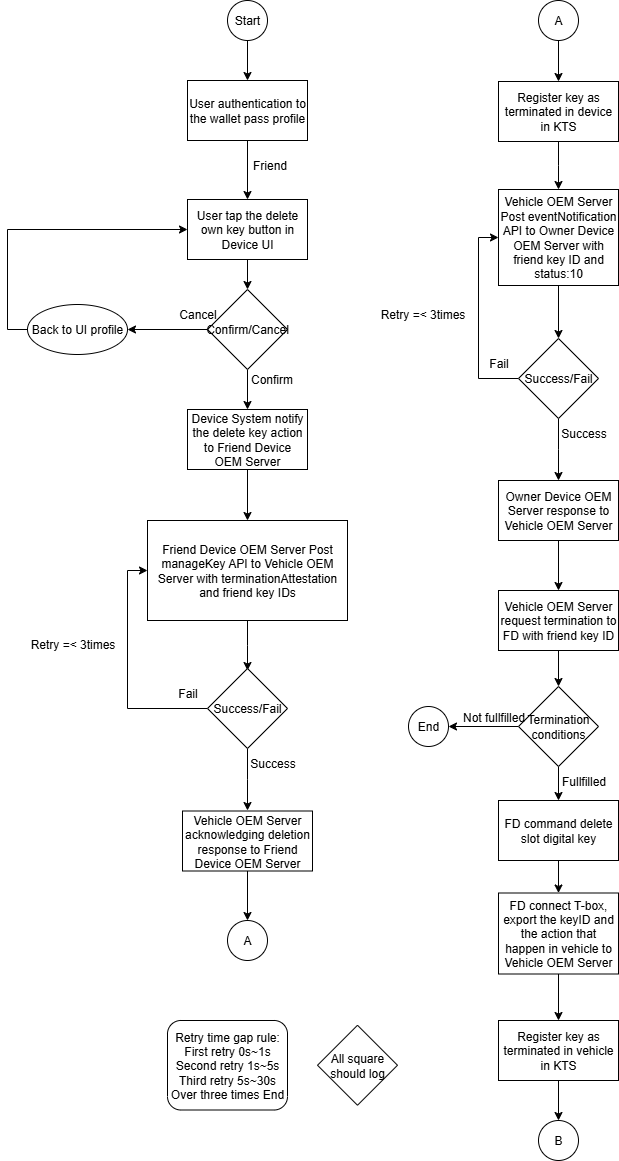

The diagram above was exported from draw.io. Its source (the exported page's mxGraphModel, read from the mxfile embedded in the PNG):
<mxGraphModel dx="1244" dy="699" grid="1" gridSize="10" guides="1" tooltips="1" connect="1" arrows="1" fold="1" page="1" pageScale="1" pageWidth="4681" pageHeight="3300" math="0" shadow="0">
  <root>
    <mxCell id="0" />
    <mxCell id="1" parent="0" />
    <mxCell id="YaAgzNQi4rVdLKUWS5dw-102" style="edgeStyle=orthogonalEdgeStyle;rounded=0;orthogonalLoop=1;jettySize=auto;html=1;exitX=0.5;exitY=1;exitDx=0;exitDy=0;entryX=0.5;entryY=0;entryDx=0;entryDy=0;" edge="1" parent="1" source="YaAgzNQi4rVdLKUWS5dw-103" target="YaAgzNQi4rVdLKUWS5dw-121">
      <mxGeometry relative="1" as="geometry">
        <mxPoint x="370" y="140" as="targetPoint" />
      </mxGeometry>
    </mxCell>
    <mxCell id="YaAgzNQi4rVdLKUWS5dw-103" value="Start" style="ellipse;whiteSpace=wrap;html=1;aspect=fixed;" vertex="1" parent="1">
      <mxGeometry x="350" y="70" width="40" height="40" as="geometry" />
    </mxCell>
    <mxCell id="YaAgzNQi4rVdLKUWS5dw-104" style="edgeStyle=orthogonalEdgeStyle;rounded=0;orthogonalLoop=1;jettySize=auto;html=1;exitX=0.5;exitY=1;exitDx=0;exitDy=0;" edge="1" parent="1" source="YaAgzNQi4rVdLKUWS5dw-105" target="YaAgzNQi4rVdLKUWS5dw-108">
      <mxGeometry relative="1" as="geometry" />
    </mxCell>
    <mxCell id="YaAgzNQi4rVdLKUWS5dw-105" value="User tap the delete own key button in Device UI" style="rounded=0;whiteSpace=wrap;html=1;" vertex="1" parent="1">
      <mxGeometry x="310" y="269" width="120" height="60" as="geometry" />
    </mxCell>
    <mxCell id="YaAgzNQi4rVdLKUWS5dw-106" style="edgeStyle=orthogonalEdgeStyle;rounded=0;orthogonalLoop=1;jettySize=auto;html=1;exitX=0;exitY=0.5;exitDx=0;exitDy=0;entryX=1;entryY=0.5;entryDx=0;entryDy=0;" edge="1" parent="1" source="YaAgzNQi4rVdLKUWS5dw-108" target="YaAgzNQi4rVdLKUWS5dw-110">
      <mxGeometry relative="1" as="geometry" />
    </mxCell>
    <mxCell id="YaAgzNQi4rVdLKUWS5dw-107" style="edgeStyle=orthogonalEdgeStyle;rounded=0;orthogonalLoop=1;jettySize=auto;html=1;exitX=0.5;exitY=1;exitDx=0;exitDy=0;entryX=0.5;entryY=0;entryDx=0;entryDy=0;" edge="1" parent="1" source="YaAgzNQi4rVdLKUWS5dw-108" target="YaAgzNQi4rVdLKUWS5dw-113">
      <mxGeometry relative="1" as="geometry" />
    </mxCell>
    <mxCell id="YaAgzNQi4rVdLKUWS5dw-108" value="Confirm/Cancel" style="rhombus;whiteSpace=wrap;html=1;" vertex="1" parent="1">
      <mxGeometry x="330" y="359" width="80" height="80" as="geometry" />
    </mxCell>
    <mxCell id="YaAgzNQi4rVdLKUWS5dw-109" style="edgeStyle=orthogonalEdgeStyle;rounded=0;orthogonalLoop=1;jettySize=auto;html=1;exitX=0;exitY=0.5;exitDx=0;exitDy=0;entryX=0;entryY=0.5;entryDx=0;entryDy=0;" edge="1" parent="1" source="YaAgzNQi4rVdLKUWS5dw-110" target="YaAgzNQi4rVdLKUWS5dw-105">
      <mxGeometry relative="1" as="geometry" />
    </mxCell>
    <mxCell id="YaAgzNQi4rVdLKUWS5dw-110" value="Back to UI profile" style="ellipse;whiteSpace=wrap;html=1;" vertex="1" parent="1">
      <mxGeometry x="150" y="374" width="100" height="50" as="geometry" />
    </mxCell>
    <mxCell id="YaAgzNQi4rVdLKUWS5dw-111" value="Cancel" style="text;html=1;align=center;verticalAlign=middle;resizable=0;points=[];autosize=1;strokeColor=none;fillColor=none;" vertex="1" parent="1">
      <mxGeometry x="290" y="369" width="60" height="30" as="geometry" />
    </mxCell>
    <mxCell id="YaAgzNQi4rVdLKUWS5dw-112" style="edgeStyle=orthogonalEdgeStyle;rounded=0;orthogonalLoop=1;jettySize=auto;html=1;exitX=0.5;exitY=1;exitDx=0;exitDy=0;entryX=0.5;entryY=0;entryDx=0;entryDy=0;" edge="1" parent="1" source="YaAgzNQi4rVdLKUWS5dw-113" target="YaAgzNQi4rVdLKUWS5dw-116">
      <mxGeometry relative="1" as="geometry" />
    </mxCell>
    <mxCell id="YaAgzNQi4rVdLKUWS5dw-113" value="Device System notify the delete key action to Friend Device OEM Server" style="rounded=0;whiteSpace=wrap;html=1;" vertex="1" parent="1">
      <mxGeometry x="310" y="479" width="120" height="60" as="geometry" />
    </mxCell>
    <mxCell id="YaAgzNQi4rVdLKUWS5dw-114" value="Confirm" style="text;html=1;align=center;verticalAlign=middle;resizable=0;points=[];autosize=1;strokeColor=none;fillColor=none;" vertex="1" parent="1">
      <mxGeometry x="359" y="434" width="70" height="30" as="geometry" />
    </mxCell>
    <mxCell id="YaAgzNQi4rVdLKUWS5dw-115" style="edgeStyle=orthogonalEdgeStyle;rounded=0;orthogonalLoop=1;jettySize=auto;html=1;exitX=0.5;exitY=1;exitDx=0;exitDy=0;" edge="1" parent="1" source="YaAgzNQi4rVdLKUWS5dw-116">
      <mxGeometry relative="1" as="geometry">
        <mxPoint x="370" y="740" as="targetPoint" />
      </mxGeometry>
    </mxCell>
    <mxCell id="YaAgzNQi4rVdLKUWS5dw-116" value="Friend Device OEM Server Post manageKey API to Vehicle OEM Server with terminationAttestation and friend key IDs" style="rounded=0;whiteSpace=wrap;html=1;" vertex="1" parent="1">
      <mxGeometry x="270" y="590" width="200" height="100" as="geometry" />
    </mxCell>
    <mxCell id="YaAgzNQi4rVdLKUWS5dw-117" style="edgeStyle=orthogonalEdgeStyle;rounded=0;orthogonalLoop=1;jettySize=auto;html=1;exitX=0.5;exitY=1;exitDx=0;exitDy=0;" edge="1" parent="1" source="YaAgzNQi4rVdLKUWS5dw-121" target="YaAgzNQi4rVdLKUWS5dw-105">
      <mxGeometry relative="1" as="geometry">
        <mxPoint x="370" y="220" as="sourcePoint" />
      </mxGeometry>
    </mxCell>
    <mxCell id="YaAgzNQi4rVdLKUWS5dw-118" value="Friend" style="text;html=1;align=center;verticalAlign=middle;resizable=0;points=[];autosize=1;strokeColor=none;fillColor=none;" vertex="1" parent="1">
      <mxGeometry x="362" y="220" width="60" height="30" as="geometry" />
    </mxCell>
    <mxCell id="YaAgzNQi4rVdLKUWS5dw-119" style="edgeStyle=orthogonalEdgeStyle;rounded=0;orthogonalLoop=1;jettySize=auto;html=1;exitX=0.5;exitY=1;exitDx=0;exitDy=0;" edge="1" parent="1" source="YaAgzNQi4rVdLKUWS5dw-128" target="YaAgzNQi4rVdLKUWS5dw-120">
      <mxGeometry relative="1" as="geometry">
        <mxPoint x="370" y="951" as="sourcePoint" />
      </mxGeometry>
    </mxCell>
    <mxCell id="YaAgzNQi4rVdLKUWS5dw-120" value="A" style="ellipse;whiteSpace=wrap;html=1;aspect=fixed;" vertex="1" parent="1">
      <mxGeometry x="350" y="990" width="40" height="40" as="geometry" />
    </mxCell>
    <mxCell id="YaAgzNQi4rVdLKUWS5dw-121" value="User authentication to the wallet pass profile" style="rounded=0;whiteSpace=wrap;html=1;" vertex="1" parent="1">
      <mxGeometry x="310" y="150" width="120" height="60" as="geometry" />
    </mxCell>
    <mxCell id="YaAgzNQi4rVdLKUWS5dw-122" style="edgeStyle=orthogonalEdgeStyle;rounded=0;orthogonalLoop=1;jettySize=auto;html=1;exitX=0;exitY=0.5;exitDx=0;exitDy=0;entryX=0;entryY=0.5;entryDx=0;entryDy=0;" edge="1" parent="1" source="YaAgzNQi4rVdLKUWS5dw-124" target="YaAgzNQi4rVdLKUWS5dw-116">
      <mxGeometry relative="1" as="geometry">
        <mxPoint x="310" y="639" as="targetPoint" />
      </mxGeometry>
    </mxCell>
    <mxCell id="YaAgzNQi4rVdLKUWS5dw-123" style="edgeStyle=orthogonalEdgeStyle;rounded=0;orthogonalLoop=1;jettySize=auto;html=1;exitX=0.5;exitY=1;exitDx=0;exitDy=0;" edge="1" parent="1" source="YaAgzNQi4rVdLKUWS5dw-124">
      <mxGeometry relative="1" as="geometry">
        <mxPoint x="370" y="880" as="targetPoint" />
      </mxGeometry>
    </mxCell>
    <mxCell id="YaAgzNQi4rVdLKUWS5dw-124" value="Success/Fail" style="rhombus;whiteSpace=wrap;html=1;" vertex="1" parent="1">
      <mxGeometry x="330" y="738" width="80" height="80" as="geometry" />
    </mxCell>
    <mxCell id="YaAgzNQi4rVdLKUWS5dw-125" value="Retry =&amp;lt; 3times" style="text;html=1;align=center;verticalAlign=middle;resizable=0;points=[];autosize=1;strokeColor=none;fillColor=none;" vertex="1" parent="1">
      <mxGeometry x="140" y="699" width="110" height="30" as="geometry" />
    </mxCell>
    <mxCell id="YaAgzNQi4rVdLKUWS5dw-126" value="Fail" style="text;html=1;align=center;verticalAlign=middle;resizable=0;points=[];autosize=1;strokeColor=none;fillColor=none;" vertex="1" parent="1">
      <mxGeometry x="290" y="748" width="40" height="30" as="geometry" />
    </mxCell>
    <mxCell id="YaAgzNQi4rVdLKUWS5dw-127" value="Success" style="text;html=1;align=center;verticalAlign=middle;resizable=0;points=[];autosize=1;strokeColor=none;fillColor=none;" vertex="1" parent="1">
      <mxGeometry x="360" y="818" width="70" height="30" as="geometry" />
    </mxCell>
    <mxCell id="YaAgzNQi4rVdLKUWS5dw-128" value="Vehicle OEM Server acknowledging deletion response to Friend Device OEM Server" style="rounded=0;whiteSpace=wrap;html=1;" vertex="1" parent="1">
      <mxGeometry x="305" y="880.5" width="130" height="60" as="geometry" />
    </mxCell>
    <mxCell id="YaAgzNQi4rVdLKUWS5dw-129" style="edgeStyle=orthogonalEdgeStyle;rounded=0;orthogonalLoop=1;jettySize=auto;html=1;exitX=0.5;exitY=1;exitDx=0;exitDy=0;" edge="1" parent="1" source="YaAgzNQi4rVdLKUWS5dw-130" target="YaAgzNQi4rVdLKUWS5dw-132">
      <mxGeometry relative="1" as="geometry" />
    </mxCell>
    <mxCell id="YaAgzNQi4rVdLKUWS5dw-130" value="A" style="ellipse;whiteSpace=wrap;html=1;aspect=fixed;" vertex="1" parent="1">
      <mxGeometry x="661" y="70" width="40" height="40" as="geometry" />
    </mxCell>
    <mxCell id="YaAgzNQi4rVdLKUWS5dw-131" style="edgeStyle=orthogonalEdgeStyle;rounded=0;orthogonalLoop=1;jettySize=auto;html=1;exitX=0.5;exitY=1;exitDx=0;exitDy=0;entryX=0.5;entryY=0;entryDx=0;entryDy=0;" edge="1" parent="1" source="YaAgzNQi4rVdLKUWS5dw-132">
      <mxGeometry relative="1" as="geometry">
        <mxPoint x="681" y="259" as="targetPoint" />
      </mxGeometry>
    </mxCell>
    <mxCell id="YaAgzNQi4rVdLKUWS5dw-132" value="Register key as terminated in device in KTS" style="rounded=0;whiteSpace=wrap;html=1;" vertex="1" parent="1">
      <mxGeometry x="621" y="151" width="120" height="60" as="geometry" />
    </mxCell>
    <mxCell id="YaAgzNQi4rVdLKUWS5dw-133" value="B" style="ellipse;whiteSpace=wrap;html=1;aspect=fixed;" vertex="1" parent="1">
      <mxGeometry x="661" y="1190" width="40" height="40" as="geometry" />
    </mxCell>
    <mxCell id="YaAgzNQi4rVdLKUWS5dw-134" style="edgeStyle=orthogonalEdgeStyle;rounded=0;orthogonalLoop=1;jettySize=auto;html=1;exitX=0.5;exitY=1;exitDx=0;exitDy=0;entryX=0.5;entryY=0;entryDx=0;entryDy=0;" edge="1" parent="1" source="YaAgzNQi4rVdLKUWS5dw-135" target="YaAgzNQi4rVdLKUWS5dw-138">
      <mxGeometry relative="1" as="geometry" />
    </mxCell>
    <mxCell id="YaAgzNQi4rVdLKUWS5dw-135" value="Vehicle OEM Server Post eventNotification API to Owner Device OEM Server with friend key ID and status:10" style="rounded=0;whiteSpace=wrap;html=1;" vertex="1" parent="1">
      <mxGeometry x="621" y="259" width="120" height="96" as="geometry" />
    </mxCell>
    <mxCell id="YaAgzNQi4rVdLKUWS5dw-136" style="edgeStyle=orthogonalEdgeStyle;rounded=0;orthogonalLoop=1;jettySize=auto;html=1;exitX=0;exitY=0.5;exitDx=0;exitDy=0;entryX=0;entryY=0.5;entryDx=0;entryDy=0;" edge="1" parent="1" source="YaAgzNQi4rVdLKUWS5dw-138" target="YaAgzNQi4rVdLKUWS5dw-135">
      <mxGeometry relative="1" as="geometry">
        <mxPoint x="581" y="310" as="targetPoint" />
      </mxGeometry>
    </mxCell>
    <mxCell id="YaAgzNQi4rVdLKUWS5dw-137" style="edgeStyle=orthogonalEdgeStyle;rounded=0;orthogonalLoop=1;jettySize=auto;html=1;exitX=0.5;exitY=1;exitDx=0;exitDy=0;" edge="1" parent="1" source="YaAgzNQi4rVdLKUWS5dw-138">
      <mxGeometry relative="1" as="geometry">
        <mxPoint x="681" y="550" as="targetPoint" />
      </mxGeometry>
    </mxCell>
    <mxCell id="YaAgzNQi4rVdLKUWS5dw-138" value="Success/Fail" style="rhombus;whiteSpace=wrap;html=1;" vertex="1" parent="1">
      <mxGeometry x="641" y="408" width="80" height="80" as="geometry" />
    </mxCell>
    <mxCell id="YaAgzNQi4rVdLKUWS5dw-139" value="Retry =&amp;lt; 3times" style="text;html=1;align=center;verticalAlign=middle;resizable=0;points=[];autosize=1;strokeColor=none;fillColor=none;" vertex="1" parent="1">
      <mxGeometry x="490" y="369" width="110" height="30" as="geometry" />
    </mxCell>
    <mxCell id="YaAgzNQi4rVdLKUWS5dw-140" value="Fail" style="text;html=1;align=center;verticalAlign=middle;resizable=0;points=[];autosize=1;strokeColor=none;fillColor=none;" vertex="1" parent="1">
      <mxGeometry x="601" y="418" width="40" height="30" as="geometry" />
    </mxCell>
    <mxCell id="YaAgzNQi4rVdLKUWS5dw-141" value="Success" style="text;html=1;align=center;verticalAlign=middle;resizable=0;points=[];autosize=1;strokeColor=none;fillColor=none;" vertex="1" parent="1">
      <mxGeometry x="671" y="488" width="70" height="30" as="geometry" />
    </mxCell>
    <mxCell id="YaAgzNQi4rVdLKUWS5dw-142" style="edgeStyle=orthogonalEdgeStyle;rounded=0;orthogonalLoop=1;jettySize=auto;html=1;exitX=0.5;exitY=1;exitDx=0;exitDy=0;entryX=0.5;entryY=0;entryDx=0;entryDy=0;" edge="1" parent="1" source="YaAgzNQi4rVdLKUWS5dw-143" target="YaAgzNQi4rVdLKUWS5dw-157">
      <mxGeometry relative="1" as="geometry" />
    </mxCell>
    <mxCell id="YaAgzNQi4rVdLKUWS5dw-143" value="Owner Device OEM Server response to Vehicle OEM Server" style="rounded=0;whiteSpace=wrap;html=1;" vertex="1" parent="1">
      <mxGeometry x="621" y="550" width="120" height="60" as="geometry" />
    </mxCell>
    <mxCell id="YaAgzNQi4rVdLKUWS5dw-144" style="edgeStyle=orthogonalEdgeStyle;rounded=0;orthogonalLoop=1;jettySize=auto;html=1;exitX=0;exitY=0.5;exitDx=0;exitDy=0;entryX=1;entryY=0.5;entryDx=0;entryDy=0;" edge="1" parent="1" source="YaAgzNQi4rVdLKUWS5dw-146" target="YaAgzNQi4rVdLKUWS5dw-147">
      <mxGeometry relative="1" as="geometry" />
    </mxCell>
    <mxCell id="YaAgzNQi4rVdLKUWS5dw-145" style="edgeStyle=orthogonalEdgeStyle;rounded=0;orthogonalLoop=1;jettySize=auto;html=1;exitX=0.5;exitY=1;exitDx=0;exitDy=0;entryX=0.5;entryY=0;entryDx=0;entryDy=0;" edge="1" parent="1" source="YaAgzNQi4rVdLKUWS5dw-146" target="YaAgzNQi4rVdLKUWS5dw-150">
      <mxGeometry relative="1" as="geometry" />
    </mxCell>
    <mxCell id="YaAgzNQi4rVdLKUWS5dw-146" value="Termination conditions" style="rhombus;whiteSpace=wrap;html=1;" vertex="1" parent="1">
      <mxGeometry x="641" y="756" width="80" height="80" as="geometry" />
    </mxCell>
    <mxCell id="YaAgzNQi4rVdLKUWS5dw-147" value="End" style="ellipse;whiteSpace=wrap;html=1;aspect=fixed;" vertex="1" parent="1">
      <mxGeometry x="531" y="776" width="40" height="40" as="geometry" />
    </mxCell>
    <mxCell id="YaAgzNQi4rVdLKUWS5dw-148" value="Not fullfilled" style="text;html=1;align=center;verticalAlign=middle;resizable=0;points=[];autosize=1;strokeColor=none;fillColor=none;" vertex="1" parent="1">
      <mxGeometry x="571" y="772" width="90" height="30" as="geometry" />
    </mxCell>
    <mxCell id="YaAgzNQi4rVdLKUWS5dw-149" style="edgeStyle=orthogonalEdgeStyle;rounded=0;orthogonalLoop=1;jettySize=auto;html=1;exitX=0.5;exitY=1;exitDx=0;exitDy=0;entryX=0.5;entryY=0;entryDx=0;entryDy=0;" edge="1" parent="1" source="YaAgzNQi4rVdLKUWS5dw-150" target="YaAgzNQi4rVdLKUWS5dw-152">
      <mxGeometry relative="1" as="geometry" />
    </mxCell>
    <mxCell id="YaAgzNQi4rVdLKUWS5dw-150" value="FD command delete slot digital key" style="rounded=0;whiteSpace=wrap;html=1;" vertex="1" parent="1">
      <mxGeometry x="621" y="870" width="120" height="60" as="geometry" />
    </mxCell>
    <mxCell id="YaAgzNQi4rVdLKUWS5dw-159" style="edgeStyle=orthogonalEdgeStyle;rounded=0;orthogonalLoop=1;jettySize=auto;html=1;exitX=0.5;exitY=1;exitDx=0;exitDy=0;" edge="1" parent="1" source="YaAgzNQi4rVdLKUWS5dw-152" target="YaAgzNQi4rVdLKUWS5dw-158">
      <mxGeometry relative="1" as="geometry" />
    </mxCell>
    <mxCell id="YaAgzNQi4rVdLKUWS5dw-152" value="FD connect T-box, export the keyID and the action that happen in vehicle to Vehicle OEM Server" style="rounded=0;whiteSpace=wrap;html=1;" vertex="1" parent="1">
      <mxGeometry x="621" y="962.5" width="120" height="81" as="geometry" />
    </mxCell>
    <mxCell id="YaAgzNQi4rVdLKUWS5dw-153" value="Fullfilled" style="text;html=1;align=center;verticalAlign=middle;resizable=0;points=[];autosize=1;strokeColor=none;fillColor=none;" vertex="1" parent="1">
      <mxGeometry x="671" y="836" width="70" height="30" as="geometry" />
    </mxCell>
    <mxCell id="YaAgzNQi4rVdLKUWS5dw-156" style="edgeStyle=orthogonalEdgeStyle;rounded=0;orthogonalLoop=1;jettySize=auto;html=1;exitX=0.5;exitY=1;exitDx=0;exitDy=0;entryX=0.5;entryY=0;entryDx=0;entryDy=0;" edge="1" parent="1" source="YaAgzNQi4rVdLKUWS5dw-157" target="YaAgzNQi4rVdLKUWS5dw-146">
      <mxGeometry relative="1" as="geometry" />
    </mxCell>
    <mxCell id="YaAgzNQi4rVdLKUWS5dw-157" value="Vehicle OEM Server request termination to FD with friend key ID" style="rounded=0;whiteSpace=wrap;html=1;" vertex="1" parent="1">
      <mxGeometry x="621" y="660" width="120" height="60" as="geometry" />
    </mxCell>
    <mxCell id="YaAgzNQi4rVdLKUWS5dw-160" style="edgeStyle=orthogonalEdgeStyle;rounded=0;orthogonalLoop=1;jettySize=auto;html=1;exitX=0.5;exitY=1;exitDx=0;exitDy=0;entryX=0.5;entryY=0;entryDx=0;entryDy=0;" edge="1" parent="1" source="YaAgzNQi4rVdLKUWS5dw-158" target="YaAgzNQi4rVdLKUWS5dw-133">
      <mxGeometry relative="1" as="geometry" />
    </mxCell>
    <mxCell id="YaAgzNQi4rVdLKUWS5dw-158" value="Register key as terminated in vehicle in KTS" style="rounded=0;whiteSpace=wrap;html=1;" vertex="1" parent="1">
      <mxGeometry x="621" y="1090" width="120" height="60" as="geometry" />
    </mxCell>
    <mxCell id="YaAgzNQi4rVdLKUWS5dw-161" value="Retry time gap rule:&lt;div&gt;First retry 0s~1s&lt;/div&gt;&lt;div&gt;Second retry 1s~5s&lt;/div&gt;&lt;div&gt;Third retry 5s~30s&lt;/div&gt;&lt;div&gt;Over three times End&lt;/div&gt;" style="rounded=1;whiteSpace=wrap;html=1;" vertex="1" parent="1">
      <mxGeometry x="290" y="1090" width="120" height="89.5" as="geometry" />
    </mxCell>
    <mxCell id="YaAgzNQi4rVdLKUWS5dw-162" value="All square should log" style="rhombus;whiteSpace=wrap;html=1;" vertex="1" parent="1">
      <mxGeometry x="440" y="1094.75" width="80" height="80" as="geometry" />
    </mxCell>
  </root>
</mxGraphModel>